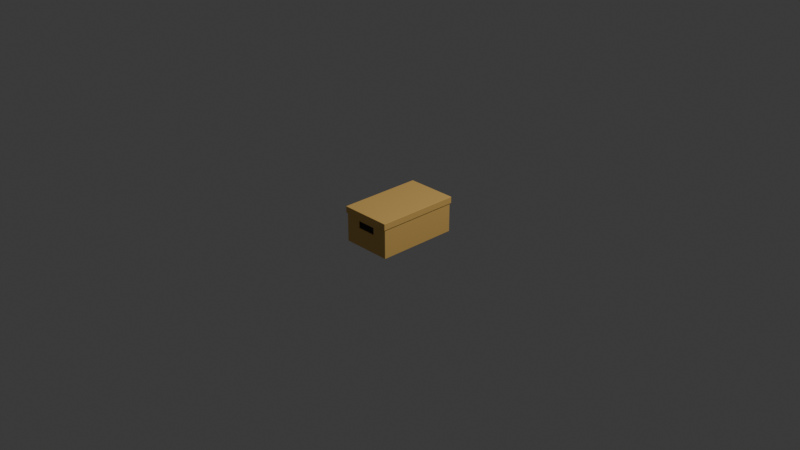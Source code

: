 # Source: shoes_box.blend  (saved by Blender 4.0.36; exported with 4.5.12 LTS)
import bpy
from mathutils import Matrix  # noqa: F401  (used for matrix-valued properties, if any)

bpy.ops.wm.read_factory_settings(use_empty=True)
scene = bpy.context.scene
scene.name = 'Scene'

# ---- collections
col_collection = bpy.data.collections.new('Collection'); scene.collection.children.link(col_collection)

# ---- materials (node trees are filled in below, after node groups)
mat_cartonboite = bpy.data.materials.new('CartonBoite')
mat_cartonboite.use_transparent_shadow = False
mat_noir = bpy.data.materials.new('Noir')
mat_noir.use_transparent_shadow = False

# ---- node groups
ng_auto_smooth = bpy.data.node_groups.new('Auto Smooth', 'GeometryNodeTree')
_s = ng_auto_smooth.interface.new_socket(name='Geometry', in_out='OUTPUT', socket_type='NodeSocketGeometry')
_s = ng_auto_smooth.interface.new_socket(name='Geometry', in_out='INPUT', socket_type='NodeSocketGeometry')
_s = ng_auto_smooth.interface.new_socket(name='Angle', in_out='INPUT', socket_type='NodeSocketFloat')
_s.subtype = 'ANGLE'
_s.min_value = 0.0
_s.max_value = 3.142
ng_auto_smooth.is_modifier = True
_N = ng_auto_smooth.nodes; _L = ng_auto_smooth.links
n0 = _N.new('NodeGroupOutput'); n0.name = 'Group Output'; n0.location = (480, -100)
n1 = _N.new('NodeGroupInput'); n1.name = 'Group Input'; n1.location = (-420, -300)
n2 = _N.new('NodeGroupInput'); n2.name = 'Group Input.001'; n2.location = (-60, -100)
n3 = _N.new('GeometryNodeSetShadeSmooth'); n3.name = 'Set Shade Smooth'; n3.location = (120, -100)
n3.domain = 'EDGE'
n4 = _N.new('GeometryNodeSetShadeSmooth'); n4.name = 'Set Shade Smooth.001'; n4.location = (300, -100)
n5 = _N.new('GeometryNodeInputMeshEdgeAngle'); n5.name = 'Edge Angle'; n5.location = (-420, -220)
n6 = _N.new('GeometryNodeInputEdgeSmooth'); n6.name = 'Is Edge Smooth'; n6.location = (-60, -160)
n7 = _N.new('GeometryNodeInputShadeSmooth'); n7.name = 'Is Face Smooth'; n7.location = (-240, -340)
n8 = _N.new('FunctionNodeBooleanMath'); n8.name = 'Boolean Math'; n8.location = (-60, -220)
n9 = _N.new('FunctionNodeCompare'); n9.name = 'Compare'; n9.location = (-240, -180)
n9.operation = 'LESS_EQUAL'
_L.new(n5.outputs[0], n9.inputs[0])
_L.new(n4.outputs[0], n0.inputs[0])
_L.new(n1.outputs[1], n9.inputs[1])
_L.new(n9.outputs[0], n8.inputs[0])
_L.new(n7.outputs[0], n8.inputs[1])
_L.new(n2.outputs[0], n3.inputs[0])
_L.new(n6.outputs[0], n3.inputs[1])
_L.new(n3.outputs[0], n4.inputs[0])
_L.new(n8.outputs[0], n3.inputs[2])
n0.is_active_output = True

# ---- material node trees
mat_cartonboite.use_nodes = True; mat_cartonboite.node_tree.nodes.clear()
_N = mat_cartonboite.node_tree.nodes; _L = mat_cartonboite.node_tree.links
n0 = _N.new('ShaderNodeBsdfPrincipled'); n0.name = 'Principled BSDF'; n0.location = (10, 300)
n0.inputs[0].default_value = (0.8005, 0.5033, 0.1435, 1.0)
n0.inputs[3].default_value = 1.45
n1 = _N.new('ShaderNodeOutputMaterial'); n1.name = 'Material Output'; n1.location = (300, 300)
_L.new(n0.outputs[0], n1.inputs[0])
n1.is_active_output = True
mat_noir.use_nodes = True; mat_noir.node_tree.nodes.clear()
_N = mat_noir.node_tree.nodes; _L = mat_noir.node_tree.links
n0 = _N.new('ShaderNodeBsdfPrincipled'); n0.name = 'Principled BSDF'; n0.location = (10, 300)
n0.inputs[0].default_value = (0.0, 0.0, 0.0, 1.0)
n0.inputs[3].default_value = 1.45
n1 = _N.new('ShaderNodeOutputMaterial'); n1.name = 'Material Output'; n1.location = (300, 300)
_L.new(n0.outputs[0], n1.inputs[0])
n1.is_active_output = True

# ---- world
world_world = bpy.data.worlds.new('World'); scene.world = world_world
world_world.use_nodes = True; world_world.node_tree.nodes.clear()
_N = world_world.node_tree.nodes; _L = world_world.node_tree.links
n0 = _N.new('ShaderNodeOutputWorld'); n0.name = 'World Output'; n0.location = (300, 300)
n1 = _N.new('ShaderNodeBackground'); n1.name = 'Background'; n1.location = (10, 300)
n1.inputs[0].default_value = (0.05088, 0.05088, 0.05088, 1.0)
_L.new(n1.outputs[0], n0.inputs[0])
n0.is_active_output = True
world_world.color = (0.05088, 0.05088, 0.05088)
world_world.use_sun_shadow = False
world_world.sun_shadow_jitter_overblur = 0.0

# ---- cameras
cam_camera = bpy.data.cameras.new('Camera')
cam_camera.clip_end = 100.0
cam_camera.ortho_scale = 7.314

# ---- lights
light_light = bpy.data.lights.new('Light', 'POINT')
light_light.transmission_factor = 0.0
light_light.use_soft_falloff = False
light_light.energy = 1000.0
light_light.shadow_soft_size = 0.1
light_light.shadow_maximum_resolution = 0.006
light_light.use_absolute_resolution = True

# ---- meshes
me_cube_013 = bpy.data.meshes.new('Cube.013')
me_cube_013.from_pydata([(-0.193, -0.5, 0.02317), (-0.5, -0.5, 0.5), (-0.5, 0.5, -0.5), (-0.5, 0.5, 0.5), (0.193, -0.5, 0.02317), (0.5, -0.5, 0.5), (0.5, 0.5, -0.5), (0.5, 0.5, 0.5), (-0.193, -0.5, 0.2252), (-0.5, 0.5, 0.3161), (0.5, 0.5, 0.3161), (0.193, -0.5, 0.2252), (-0.5147, -0.5147, 0.3161), (-0.5147, -0.5147, 0.5), (-0.5147, 0.5147, 0.5), (0.5147, 0.5147, 0.5), (0.5147, -0.5147, 0.5), (-0.5147, 0.5147, 0.3161), (0.5147, 0.5147, 0.3161), (0.5147, -0.5147, 0.3161), (0.5, -0.5, 0.3161), (0.5, -0.5, -0.5), (-0.5, -0.5, -0.5), (-0.5, -0.5, 0.3161), (0.193, -0.486, 0.2252), (0.193, -0.486, 0.02317), (-0.193, -0.486, 0.02317), (-0.193, -0.486, 0.2252)], [], [(10, 9, 17, 18), (5, 1, 13, 16), (1, 3, 14, 13), (20, 10, 18, 19), (2, 6, 21, 22), (7, 3, 1, 5), (8, 0, 26, 27), (6, 10, 20, 21), (2, 9, 10, 6), (22, 23, 9, 2), (12, 13, 14, 17), (17, 14, 15, 18), (18, 15, 16, 19), (19, 16, 13, 12), (23, 20, 19, 12), (3, 7, 15, 14), (9, 23, 12, 17), (7, 5, 16, 15), (11, 4, 21, 20), (4, 0, 22, 21), (0, 8, 23, 22), (8, 11, 20, 23), (25, 24, 27, 26), (4, 11, 24, 25), (11, 8, 27, 24), (0, 4, 25, 26)])
me_cube_013.polygons.foreach_set('material_index', [0, 0, 0, 0, 0, 0, 0, 0, 0, 0, 0, 0, 0, 0, 0, 0, 0, 0, 0, 0, 0, 0, 1, 0, 0, 0])
_uv = me_cube_013.uv_layers.new(name='UVMap')
_uv.uv.foreach_set('vector', [0.579, 0.5, 0.579, 0.25, 0.579, 0.25, 0.579, 0.5, 0.625, 0.75, 0.875, 0.75, 0.875, 0.75, 0.625, 0.75, 0.875, 0.75, 0.875, 0.5, 0.875, 0.5, 0.875, 0.75, 0.579, 0.75, 0.579, 0.5, 0.579, 0.5, 0.579, 0.75, 0.125, 0.5, 0.375, 0.5, 0.375, 0.75, 0.125, 0.75, 0.625, 0.5, 0.875, 0.5, 0.875, 0.75, 0.625, 0.75, 0.5023, 0.9232, 0.4518, 0.9232, 0.4518, 0.9232, 0.5023, 0.9232, 0.375, 0.5, 0.579, 0.5, 0.579, 0.75, 0.375, 0.75, 0.375, 0.25, 0.579, 0.25, 0.579, 0.5, 0.375, 0.5, 0.375, 0.0, 0.579, 0.0, 0.579, 0.25, 0.375, 0.25, 0.579, 0.0, 0.625, 0.0, 0.625, 0.25, 0.579, 0.25, 0.579, 0.25, 0.625, 0.25, 0.625, 0.5, 0.579, 0.5, 0.579, 0.5, 0.625, 0.5, 0.625, 0.75, 0.579, 0.75, 0.579, 0.75, 0.625, 0.75, 0.625, 1.0, 0.579, 1.0, 0.579, 1.0, 0.579, 0.75, 0.579, 0.75, 0.579, 1.0, 0.875, 0.5, 0.625, 0.5, 0.625, 0.5, 0.875, 0.5, 0.579, 0.25, 0.579, 0.0, 0.579, 0.0, 0.579, 0.25, 0.625, 0.5, 0.625, 0.75, 0.625, 0.75, 0.625, 0.5, 0.5023, 0.8268, 0.4518, 0.8268, 0.375, 0.75, 0.579, 0.75, 0.4518, 0.8268, 0.4518, 0.9232, 0.375, 1.0, 0.375, 0.75, 0.4518, 0.9232, 0.5023, 0.9232, 0.579, 1.0, 0.375, 1.0, 0.5023, 0.9232, 0.5023, 0.8268, 0.579, 0.75, 0.579, 1.0, 0.4518, 0.8268, 0.5023, 0.8268, 0.5023, 0.9232, 0.4518, 0.9232, 0.4518, 0.8268, 0.5023, 0.8268, 0.5023, 0.8268, 0.4518, 0.8268, 0.5023, 0.8268, 0.5023, 0.9232, 0.5023, 0.9232, 0.5023, 0.8268, 0.4518, 0.9232, 0.4518, 0.8268, 0.4518, 0.8268, 0.4518, 0.9232])
me_cube_013.materials.append(mat_cartonboite)
me_cube_013.materials.append(mat_noir)
me_cube_013.update()

# ---- objects
ob_light = bpy.data.objects.new('Light', light_light)
ob_camera = bpy.data.objects.new('Camera', cam_camera)
ob_cube_004 = bpy.data.objects.new('Cube.004', me_cube_013)

# ---- transforms, parenting, visibility, modifiers, constraints
ob_light.location = (4.076, 1.005, 5.904)
ob_light.rotation_euler = (0.6503, 0.05522, 1.866)
ob_light.lock_rotations_4d = False
ob_light.empty_display_type = 'ARROWS'
ob_light.color = (0.0, 0.0, 0.0, 0.0)
ob_light.lineart.crease_threshold = 0.0
ob_camera.location = (7.359, -6.926, 4.958)
ob_camera.rotation_euler = (1.109, 0.0, 0.8149)
ob_camera.lock_rotations_4d = False
ob_camera.empty_display_type = 'ARROWS'
ob_camera.color = (0.0, 0.0, 0.0, 0.0)
ob_camera.display_type = 'WIRE'
ob_camera.lineart.crease_threshold = 0.0
ob_cube_004.location = (0.0, 0.0, 0.0)
ob_cube_004.scale = (0.549, 0.8966, 0.3888)
_m = ob_cube_004.modifiers.new('Bevel', 'BEVEL')
_m.segments = 5
_m = ob_cube_004.modifiers.new('Auto Smooth', 'NODES')
_m.node_group = ng_auto_smooth
_gi = [s.identifier for s in ng_auto_smooth.interface.items_tree if s.item_type == 'SOCKET' and s.in_out == 'INPUT']
_m[_gi[1]] = 0.5236  # Angle

# ---- collection membership
col_collection.objects.link(ob_light)
col_collection.objects.link(ob_camera)
col_collection.objects.link(ob_cube_004)

# ---- scene / render settings (as saved in the file)
scene.camera = ob_camera
scene.frame_start = 1; scene.frame_end = 250; scene.frame_set(1)
scene.render.engine = 'BLENDER_EEVEE_NEXT'
scene.cycles.sampling_pattern = 'TABULATED_SOBOL'
bpy.context.view_layer.update()
